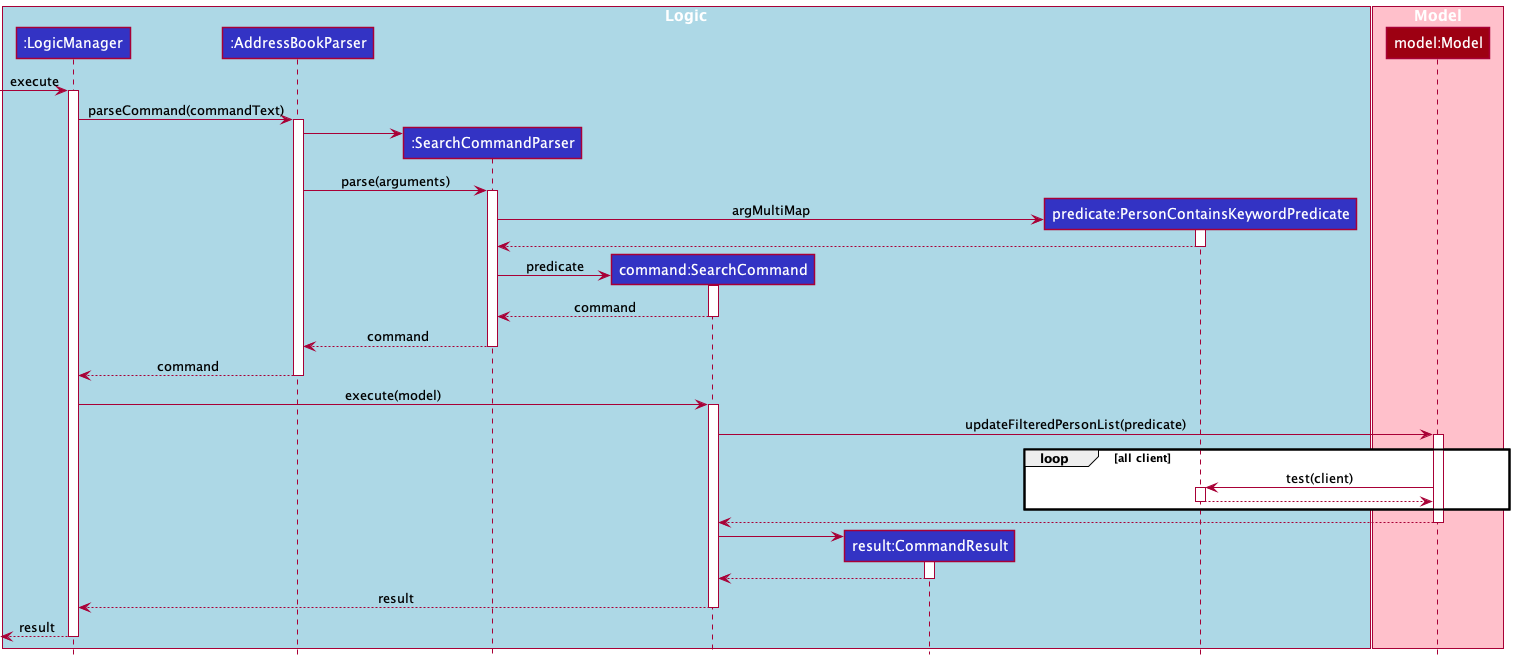

The diagram above was rendered by PlantUML. Its source (embedded in the PNG):
@startuml
!include ../style.puml

box "Logic" #LightBlue
Participant ":LogicManager" as logic LOGIC_COLOR
Participant ":AddressBookParser" as abp LOGIC_COLOR
Participant ":SearchCommandParser" as fcp LOGIC_COLOR
Participant "command:SearchCommand" as fc LOGIC_COLOR
Participant "result:CommandResult" as cr LOGIC_COLOR
Participant "predicate:PersonContainsKeywordPredicate" as pckp LOGIC_COLOR
end box
box "Model" #Pink
Participant "model:Model" as model MODEL_COLOR
end box

[-> logic : execute
activate logic
logic -> abp ++: parseCommand(commandText)
create fcp
abp -> fcp
abp -> fcp ++: parse(arguments)
create pckp
fcp -> pckp ++: argMultiMap
pckp --> fcp --:
create fc
fcp -> fc ++: predicate
fc --> fcp --: command
fcp --> abp --: command
abp --> logic --: command
logic -> fc ++: execute(model)
fc -> model ++: updateFilteredPersonList(predicate)
loop all client
    model -> pckp ++: test(client)
    pckp --> model --
end
model --> fc --:
create cr
fc -> cr ++:
cr --> fc --:
fc --> logic --: result
logic -->[ --: result



@enduml